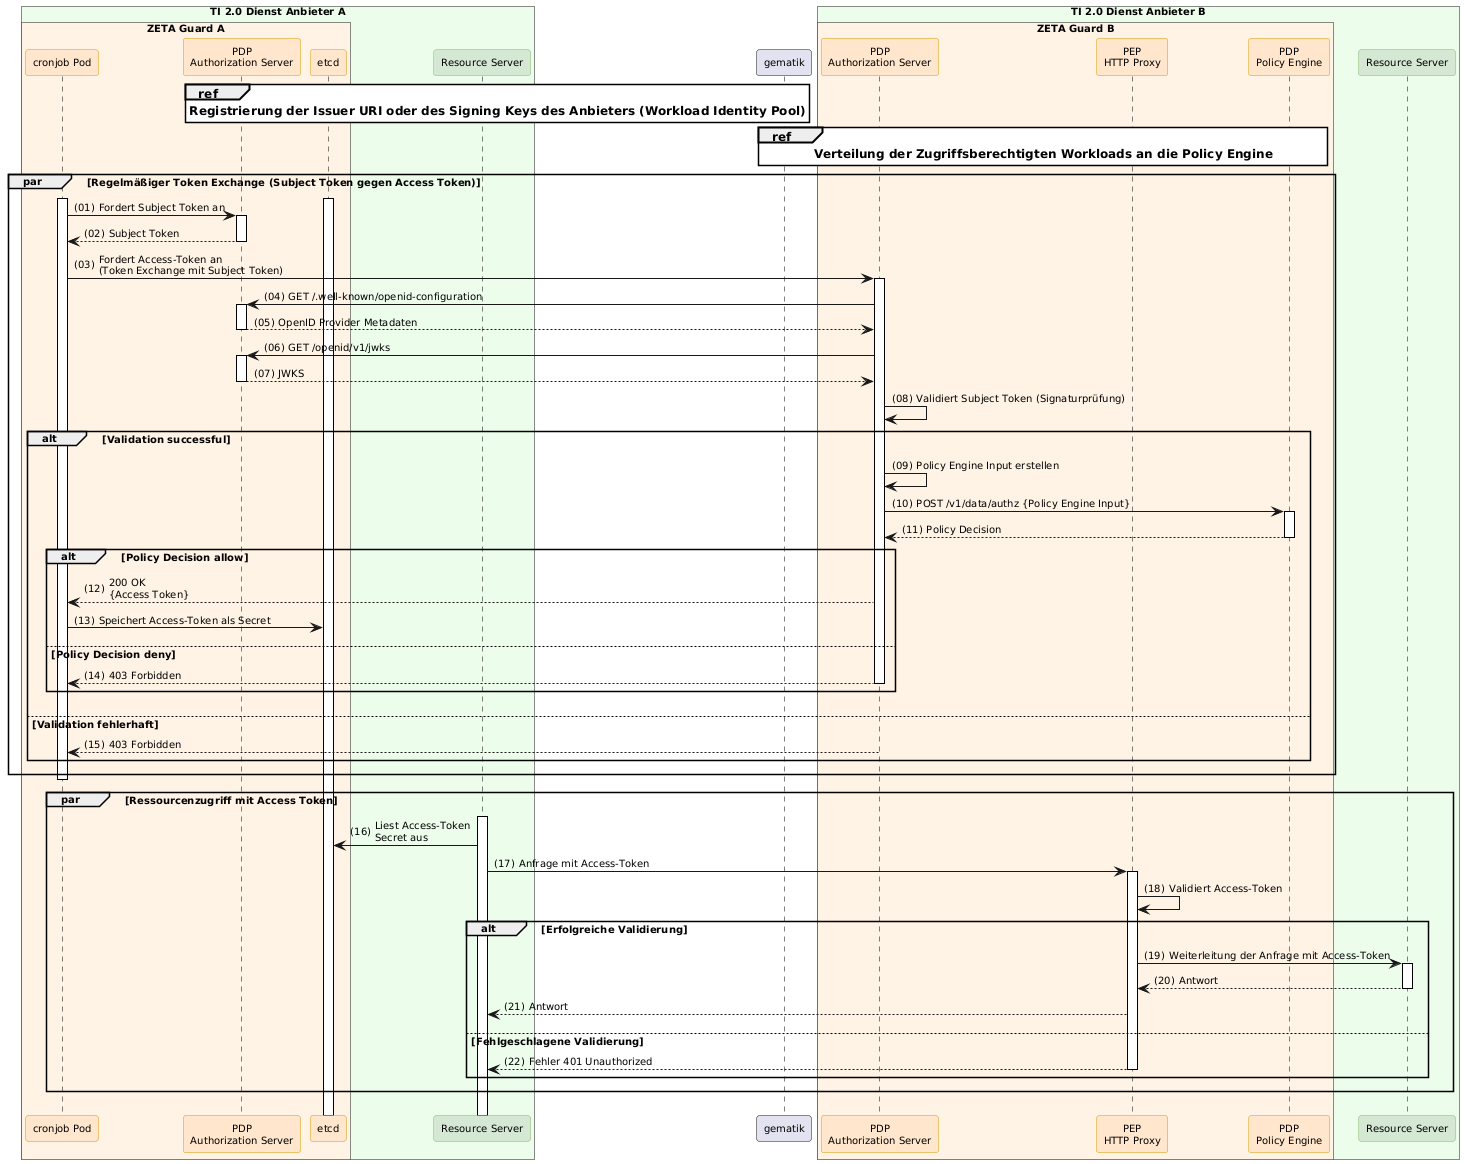

The diagram above was rendered by PlantUML. Its source (embedded in the PNG):
@startuml "Abb-ZETA-Dienst-zu-Dienst-Kommunikation"
!include ../puml-layout.txt


box "TI 2.0 Dienst Anbieter A" PROVIDER_COLOR
  box "ZETA Guard A" ZETA_GUARD_COLOR
    participant "cronjob Pod" as cronjobClient <<zeta>>
    participant "PDP\nAuthorization Server" as AuthS <<zeta>>
    participant "etcd" as etcd <<zeta>>
  end box
    participant "Resource Server" as workloadClient <<provider>>
end box

participant "gematik" as gem

box "TI 2.0 Dienst Anbieter B" PROVIDER_COLOR
  box "ZETA Guard B" ZETA_GUARD_COLOR
    participant "PDP\nAuthorization Server" as ZetaSTS <<zeta>>
    participant "PEP\nHTTP Proxy" as HP <<zeta>>
    participant "PDP\nPolicy Engine" as OPA <<zeta>>
  end box
    participant "Resource Server" as ResourceServer <<provider>>
end box

ref over AuthS, gem: **Registrierung der Issuer URI oder des Signing Keys des Anbieters (Workload Identity Pool)**

ref over gem, OPA: **Verteilung der Zugriffsberechtigten Workloads an die Policy Engine**

par Regelmäßiger Token Exchange (Subject Token gegen Access Token)
  etcd++
  cronjobClient++
  cronjobClient -> AuthS++: Fordert Subject Token an
  AuthS --> cronjobClient--: Subject Token

  cronjobClient -> ZetaSTS++: Fordert Access-Token an\n(Token Exchange mit Subject Token)
  ZetaSTS -> AuthS++:  GET /.well-known/openid-configuration
  AuthS --> ZetaSTS--: OpenID Provider Metadaten
  ZetaSTS -> AuthS++:  GET /openid/v1/jwks
  AuthS --> ZetaSTS--: JWKS
  ZetaSTS -> ZetaSTS: Validiert Subject Token (Signaturprüfung)

  alt Validation successful
    ZetaSTS -> ZetaSTS: Policy Engine Input erstellen
    ZetaSTS -> OPA++: POST /v1/data/authz {Policy Engine Input}
    OPA --> ZetaSTS--: Policy Decision
    alt Policy Decision allow
      ZetaSTS --> cronjobClient: 200 OK\n{Access Token}
      cronjobClient -> etcd: Speichert Access-Token als Secret
    else Policy Decision deny
      ZetaSTS --> cronjobClient--: 403 Forbidden
    end alt
  else Validation fehlerhaft
    ZetaSTS --> cronjobClient--: 403 Forbidden
  end alt
  cronjobClient--
end
par Ressourcenzugriff mit Access Token
  workloadClient++
  workloadClient -> etcd: Liest Access-Token\nSecret aus
  workloadClient -> HP++: Anfrage mit Access-Token
  HP -> HP: Validiert Access-Token
   alt Erfolgreiche Validierung
    HP -> ResourceServer++: Weiterleitung der Anfrage mit Access-Token
    ResourceServer --> HP--: Antwort
    HP --> workloadClient: Antwort
   else Fehlgeschlagene Validierung
      HP --> workloadClient--: Fehler 401 Unauthorized
   end

  deactivate cronjobClient
end
@enduml